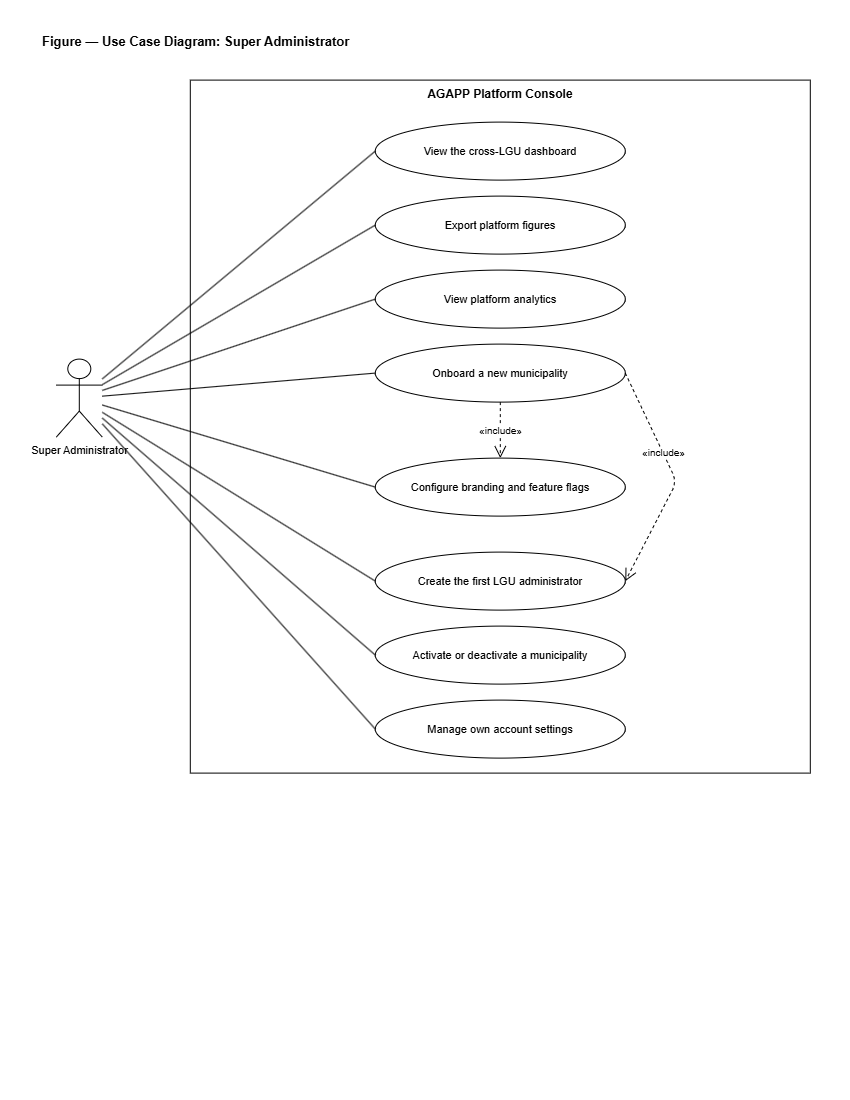

The diagram above was exported from draw.io. Its source (the exported page's mxGraphModel, read from the mxfile embedded in the PNG):
<mxGraphModel dx="1717" dy="890" grid="0" gridSize="10" guides="1" tooltips="1" connect="1" arrows="1" fold="1" page="1" pageScale="1" pageWidth="850" pageHeight="1100" math="0" shadow="0">
  <root>
    <mxCell id="0" />
    <mxCell id="1" parent="0" />
    <mxCell id="UC6-t" parent="1" style="text;html=1;align=left;verticalAlign=middle;strokeColor=none;fillColor=none;fontSize=13;fontStyle=1;fontColor=#000000;" value="Figure — Use Case Diagram: Super Administrator" vertex="1">
      <mxGeometry height="26" width="700" x="40" y="28" as="geometry" />
    </mxCell>
    <mxCell id="UC6-box" parent="1" style="rounded=0;whiteSpace=wrap;html=1;verticalAlign=top;fillColor=none;strokeColor=#000000;fontColor=#000000;fontSize=12;fontStyle=1;" value="AGAPP Platform Console" vertex="1">
      <mxGeometry height="693" width="620" x="190" y="80" as="geometry" />
    </mxCell>
    <mxCell id="UC6-actor" parent="1" style="shape=umlActor;verticalLabelPosition=bottom;verticalAlign=top;html=1;outlineConnect=0;fillColor=#FFFFFF;strokeColor=#000000;fontColor=#000000;fontSize=11;" value="Super Administrator" vertex="1">
      <mxGeometry height="78" width="46" x="56" y="359" as="geometry" />
    </mxCell>
    <mxCell id="UC6-uc0" parent="1" style="ellipse;whiteSpace=wrap;html=1;fillColor=#FFFFFF;strokeColor=#000000;fontColor=#000000;fontSize=11;" value="View the cross-LGU dashboard" vertex="1">
      <mxGeometry height="58" width="250" x="375" y="122" as="geometry" />
    </mxCell>
    <mxCell id="UC6-a0" edge="1" parent="1" source="UC6-actor" style="endArrow=none;html=1;strokeColor=#000000;edgeStyle=none;entryX=0;entryY=0.5;entryDx=0;entryDy=0;" target="UC6-uc0" value="">
      <mxGeometry relative="1" as="geometry" />
    </mxCell>
    <mxCell id="UC6-uc1" parent="1" style="ellipse;whiteSpace=wrap;html=1;fillColor=#FFFFFF;strokeColor=#000000;fontColor=#000000;fontSize=11;" value="Export platform figures" vertex="1">
      <mxGeometry height="58" width="250" x="375" y="196" as="geometry" />
    </mxCell>
    <mxCell id="UC6-a1" edge="1" parent="1" source="UC6-actor" style="endArrow=none;html=1;strokeColor=#000000;edgeStyle=none;entryX=0;entryY=0.5;entryDx=0;entryDy=0;" target="UC6-uc1" value="">
      <mxGeometry relative="1" as="geometry" />
    </mxCell>
    <mxCell id="UC6-uc2" parent="1" style="ellipse;whiteSpace=wrap;html=1;fillColor=#FFFFFF;strokeColor=#000000;fontColor=#000000;fontSize=11;" value="View platform analytics" vertex="1">
      <mxGeometry height="58" width="250" x="375" y="270" as="geometry" />
    </mxCell>
    <mxCell id="UC6-a2" edge="1" parent="1" source="UC6-actor" style="endArrow=none;html=1;strokeColor=#000000;edgeStyle=none;entryX=0;entryY=0.5;entryDx=0;entryDy=0;" target="UC6-uc2" value="">
      <mxGeometry relative="1" as="geometry" />
    </mxCell>
    <mxCell id="UC6-uc3" parent="1" style="ellipse;whiteSpace=wrap;html=1;fillColor=#FFFFFF;strokeColor=#000000;fontColor=#000000;fontSize=11;" value="Onboard a new municipality" vertex="1">
      <mxGeometry height="58" width="250" x="375" y="344" as="geometry" />
    </mxCell>
    <mxCell id="UC6-a3" edge="1" parent="1" source="UC6-actor" style="endArrow=none;html=1;strokeColor=#000000;edgeStyle=none;entryX=0;entryY=0.5;entryDx=0;entryDy=0;" target="UC6-uc3" value="">
      <mxGeometry relative="1" as="geometry" />
    </mxCell>
    <mxCell id="UC6-uc4" parent="1" style="ellipse;whiteSpace=wrap;html=1;fillColor=#FFFFFF;strokeColor=#000000;fontColor=#000000;fontSize=11;" value="Configure branding and feature flags" vertex="1">
      <mxGeometry height="58" width="250" x="375" y="458" as="geometry" />
    </mxCell>
    <mxCell id="UC6-a4" edge="1" parent="1" source="UC6-actor" style="endArrow=none;html=1;strokeColor=#000000;edgeStyle=none;entryX=0;entryY=0.5;entryDx=0;entryDy=0;" target="UC6-uc4" value="">
      <mxGeometry relative="1" as="geometry" />
    </mxCell>
    <mxCell id="UC6-uc5" parent="1" style="ellipse;whiteSpace=wrap;html=1;fillColor=#FFFFFF;strokeColor=#000000;fontColor=#000000;fontSize=11;" value="Create the first LGU administrator" vertex="1">
      <mxGeometry height="58" width="250" x="375" y="552" as="geometry" />
    </mxCell>
    <mxCell id="UC6-a5" edge="1" parent="1" source="UC6-actor" style="endArrow=none;html=1;strokeColor=#000000;edgeStyle=none;entryX=0;entryY=0.5;entryDx=0;entryDy=0;" target="UC6-uc5" value="">
      <mxGeometry relative="1" as="geometry" />
    </mxCell>
    <mxCell id="UC6-uc6" parent="1" style="ellipse;whiteSpace=wrap;html=1;fillColor=#FFFFFF;strokeColor=#000000;fontColor=#000000;fontSize=11;" value="Activate or deactivate a municipality" vertex="1">
      <mxGeometry height="58" width="250" x="375" y="626" as="geometry" />
    </mxCell>
    <mxCell id="UC6-a6" edge="1" parent="1" source="UC6-actor" style="endArrow=none;html=1;strokeColor=#000000;edgeStyle=none;entryX=0;entryY=0.5;entryDx=0;entryDy=0;" target="UC6-uc6" value="">
      <mxGeometry relative="1" as="geometry" />
    </mxCell>
    <mxCell id="UC6-uc7" parent="1" style="ellipse;whiteSpace=wrap;html=1;fillColor=#FFFFFF;strokeColor=#000000;fontColor=#000000;fontSize=11;" value="Manage own account settings" vertex="1">
      <mxGeometry height="58" width="250" x="375" y="700" as="geometry" />
    </mxCell>
    <mxCell id="UC6-a7" edge="1" parent="1" source="UC6-actor" style="endArrow=none;html=1;strokeColor=#000000;edgeStyle=none;entryX=0;entryY=0.5;entryDx=0;entryDy=0;" target="UC6-uc7" value="">
      <mxGeometry relative="1" as="geometry" />
    </mxCell>
    <mxCell id="UC6-i0" edge="1" parent="1" source="UC6-uc3" style="endArrow=open;endSize=10;dashed=1;html=1;strokeColor=#000000;fontColor=#000000;fontSize=10;edgeStyle=none;" target="UC6-uc4" value="&amp;laquo;include&amp;raquo;">
      <mxGeometry relative="1" as="geometry" />
    </mxCell>
    <mxCell id="UC6-i1" edge="1" parent="1" source="UC6-uc3" style="endArrow=open;endSize=10;dashed=1;html=1;strokeColor=#000000;fontColor=#000000;fontSize=10;edgeStyle=none;exitX=1;exitY=0.5;exitDx=0;exitDy=0;entryX=1;entryY=0.5;entryDx=0;entryDy=0;" target="UC6-uc5" value="&amp;laquo;include&amp;raquo;">
      <mxGeometry relative="1" x="-0.2409" as="geometry">
        <mxPoint as="offset" />
        <Array as="points">
          <mxPoint x="676.37" y="481.63" />
        </Array>
      </mxGeometry>
    </mxCell>
  </root>
</mxGraphModel>